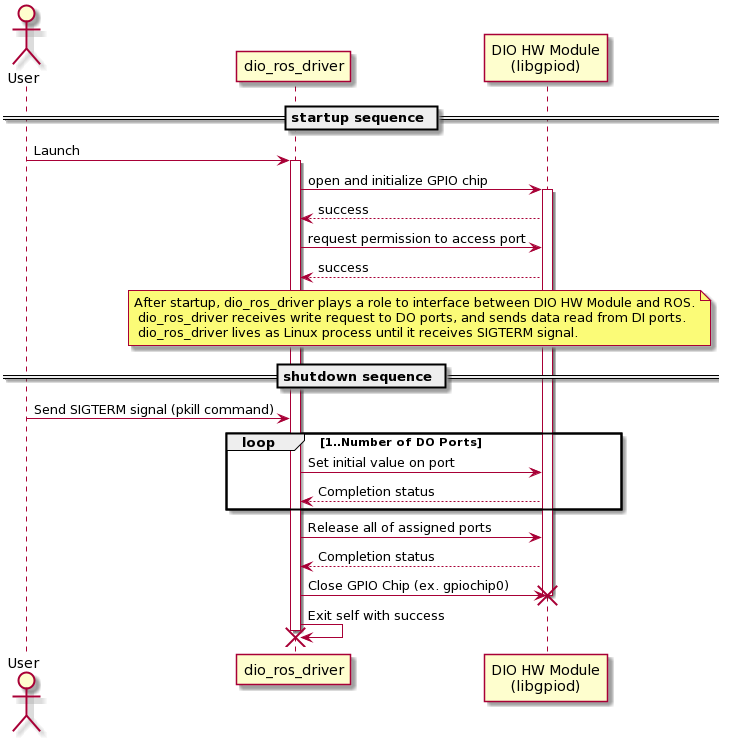

The diagram above was rendered by PlantUML. Its source (embedded in the PNG):
@startuml
Actor "User"
== startup sequence ==
"User" -> "dio_ros_driver" ++ : Launch
"dio_ros_driver" -> "DIO HW Module\n(libgpiod)" ++ : open and initialize GPIO chip
"DIO HW Module\n(libgpiod)" --> "dio_ros_driver": success
"dio_ros_driver" -> "DIO HW Module\n(libgpiod)" : request permission to access port
"DIO HW Module\n(libgpiod)" --> "dio_ros_driver": success


note over "dio_ros_driver", "DIO HW Module\n(libgpiod)": After startup, dio_ros_driver plays a role to interface between DIO HW Module and ROS.\n dio_ros_driver receives write request to DO ports, and sends data read from DI ports.\n dio_ros_driver lives as Linux process until it receives SIGTERM signal.

== shutdown sequence ==
"User" -> "dio_ros_driver": Send SIGTERM signal (pkill command)

loop 1..Number of DO Ports
  "dio_ros_driver" -> "DIO HW Module\n(libgpiod)": Set initial value on port
  "DIO HW Module\n(libgpiod)" --> "dio_ros_driver": Completion status
end

"dio_ros_driver" -> "DIO HW Module\n(libgpiod)": Release all of assigned ports
"DIO HW Module\n(libgpiod)" --> "dio_ros_driver": Completion status
"dio_ros_driver" -> "DIO HW Module\n(libgpiod)"!!: Close GPIO Chip (ex. gpiochip0)
"dio_ros_driver" -> "dio_ros_driver"!!: Exit self with success
@enduml